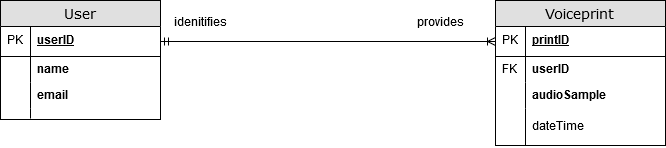

The diagram above was exported from draw.io. Its source (the exported page's mxGraphModel, read from the mxfile embedded in the PNG):
<mxGraphModel dx="268" dy="524" grid="1" gridSize="10" guides="1" tooltips="1" connect="1" arrows="1" fold="1" page="1" pageScale="1" pageWidth="1100" pageHeight="850" background="#ffffff" math="0" shadow="0">
  <root>
    <mxCell id="0" />
    <mxCell id="1" parent="0" />
    <mxCell id="2e49270ec7c68f3f-19" value="User" style="swimlane;html=1;fontStyle=0;childLayout=stackLayout;horizontal=1;startSize=26;fillColor=#e0e0e0;horizontalStack=0;resizeParent=1;resizeLast=0;collapsible=1;marginBottom=0;swimlaneFillColor=#ffffff;align=center;rounded=0;shadow=0;comic=0;labelBackgroundColor=none;strokeColor=#000000;strokeWidth=1;fontFamily=Verdana;fontSize=14;fontColor=#000000;" parent="1" vertex="1">
      <mxGeometry x="225" y="315" width="160" height="119" as="geometry" />
    </mxCell>
    <mxCell id="2e49270ec7c68f3f-20" value="userID" style="shape=partialRectangle;top=0;left=0;right=0;bottom=1;html=1;align=left;verticalAlign=middle;fillColor=none;spacingLeft=34;spacingRight=4;whiteSpace=wrap;overflow=hidden;rotatable=0;points=[[0,0.5],[1,0.5]];portConstraint=eastwest;dropTarget=0;fontStyle=5;" parent="2e49270ec7c68f3f-19" vertex="1">
      <mxGeometry y="26" width="160" height="30" as="geometry" />
    </mxCell>
    <mxCell id="2e49270ec7c68f3f-21" value="PK" style="shape=partialRectangle;top=0;left=0;bottom=0;html=1;fillColor=none;align=left;verticalAlign=middle;spacingLeft=4;spacingRight=4;whiteSpace=wrap;overflow=hidden;rotatable=0;points=[];portConstraint=eastwest;part=1;" parent="2e49270ec7c68f3f-20" vertex="1" connectable="0">
      <mxGeometry width="30" height="30" as="geometry" />
    </mxCell>
    <mxCell id="2e49270ec7c68f3f-22" value="&lt;div align=&quot;left&quot;&gt;&lt;b&gt;name&amp;nbsp; &lt;br&gt;&lt;/b&gt;&lt;/div&gt;&lt;b&gt;&amp;nbsp; &lt;/b&gt;" style="shape=partialRectangle;top=0;left=0;right=0;bottom=0;html=1;align=left;verticalAlign=top;fillColor=none;spacingLeft=34;spacingRight=4;whiteSpace=wrap;overflow=hidden;rotatable=0;points=[[0,0.5],[1,0.5]];portConstraint=eastwest;dropTarget=0;" parent="2e49270ec7c68f3f-19" vertex="1">
      <mxGeometry y="56" width="160" height="26" as="geometry" />
    </mxCell>
    <mxCell id="2e49270ec7c68f3f-23" value="" style="shape=partialRectangle;top=0;left=0;bottom=0;html=1;fillColor=none;align=left;verticalAlign=top;spacingLeft=4;spacingRight=4;whiteSpace=wrap;overflow=hidden;rotatable=0;points=[];portConstraint=eastwest;part=1;" parent="2e49270ec7c68f3f-22" vertex="1" connectable="0">
      <mxGeometry width="30" height="26" as="geometry" />
    </mxCell>
    <mxCell id="2e49270ec7c68f3f-24" value="&lt;div align=&quot;left&quot;&gt;&lt;b&gt;email&amp;nbsp; &lt;br&gt;&lt;/b&gt;&lt;/div&gt;" style="shape=partialRectangle;top=0;left=0;right=0;bottom=0;html=1;align=left;verticalAlign=top;fillColor=none;spacingLeft=34;spacingRight=4;whiteSpace=wrap;overflow=hidden;rotatable=0;points=[[0,0.5],[1,0.5]];portConstraint=eastwest;dropTarget=0;" parent="2e49270ec7c68f3f-19" vertex="1">
      <mxGeometry y="82" width="160" height="26" as="geometry" />
    </mxCell>
    <mxCell id="2e49270ec7c68f3f-25" value="" style="shape=partialRectangle;top=0;left=0;bottom=0;html=1;fillColor=none;align=left;verticalAlign=top;spacingLeft=4;spacingRight=4;whiteSpace=wrap;overflow=hidden;rotatable=0;points=[];portConstraint=eastwest;part=1;" parent="2e49270ec7c68f3f-24" vertex="1" connectable="0">
      <mxGeometry width="30" height="26" as="geometry" />
    </mxCell>
    <mxCell id="2e49270ec7c68f3f-28" value="" style="shape=partialRectangle;top=0;left=0;right=0;bottom=0;html=1;align=left;verticalAlign=top;fillColor=none;spacingLeft=34;spacingRight=4;whiteSpace=wrap;overflow=hidden;rotatable=0;points=[[0,0.5],[1,0.5]];portConstraint=eastwest;dropTarget=0;" parent="2e49270ec7c68f3f-19" vertex="1">
      <mxGeometry y="108" width="160" height="10" as="geometry" />
    </mxCell>
    <mxCell id="2e49270ec7c68f3f-29" value="" style="shape=partialRectangle;top=0;left=0;bottom=0;html=1;fillColor=none;align=left;verticalAlign=top;spacingLeft=4;spacingRight=4;whiteSpace=wrap;overflow=hidden;rotatable=0;points=[];portConstraint=eastwest;part=1;" parent="2e49270ec7c68f3f-28" vertex="1" connectable="0">
      <mxGeometry width="30" height="10" as="geometry" />
    </mxCell>
    <mxCell id="lJTpg_PJbZFRNEqGd4-N-3" value="Voiceprint" style="swimlane;html=1;fontStyle=0;childLayout=stackLayout;horizontal=1;startSize=26;fillColor=#e0e0e0;horizontalStack=0;resizeParent=1;resizeLast=0;collapsible=1;marginBottom=0;swimlaneFillColor=#ffffff;align=center;rounded=0;shadow=0;comic=0;labelBackgroundColor=none;strokeColor=#000000;strokeWidth=1;fontFamily=Verdana;fontSize=14;fontColor=#000000;" parent="1" vertex="1">
      <mxGeometry x="720" y="315" width="170" height="145" as="geometry" />
    </mxCell>
    <mxCell id="lJTpg_PJbZFRNEqGd4-N-4" value="printID" style="shape=partialRectangle;top=0;left=0;right=0;bottom=1;html=1;align=left;verticalAlign=middle;fillColor=none;spacingLeft=34;spacingRight=4;whiteSpace=wrap;overflow=hidden;rotatable=0;points=[[0,0.5],[1,0.5]];portConstraint=eastwest;dropTarget=0;fontStyle=5;" parent="lJTpg_PJbZFRNEqGd4-N-3" vertex="1">
      <mxGeometry y="26" width="170" height="30" as="geometry" />
    </mxCell>
    <mxCell id="lJTpg_PJbZFRNEqGd4-N-5" value="PK" style="shape=partialRectangle;top=0;left=0;bottom=0;html=1;fillColor=none;align=left;verticalAlign=middle;spacingLeft=4;spacingRight=4;whiteSpace=wrap;overflow=hidden;rotatable=0;points=[];portConstraint=eastwest;part=1;" parent="lJTpg_PJbZFRNEqGd4-N-4" vertex="1" connectable="0">
      <mxGeometry width="30" height="30" as="geometry" />
    </mxCell>
    <mxCell id="lJTpg_PJbZFRNEqGd4-N-6" value="&lt;b&gt;userID&lt;/b&gt;&amp;nbsp; " style="shape=partialRectangle;top=0;left=0;right=0;bottom=0;html=1;align=left;verticalAlign=top;fillColor=none;spacingLeft=34;spacingRight=4;whiteSpace=wrap;overflow=hidden;rotatable=0;points=[[0,0.5],[1,0.5]];portConstraint=eastwest;dropTarget=0;" parent="lJTpg_PJbZFRNEqGd4-N-3" vertex="1">
      <mxGeometry y="56" width="170" height="26" as="geometry" />
    </mxCell>
    <mxCell id="lJTpg_PJbZFRNEqGd4-N-7" value="FK" style="shape=partialRectangle;top=0;left=0;bottom=0;html=1;fillColor=none;align=left;verticalAlign=top;spacingLeft=4;spacingRight=4;whiteSpace=wrap;overflow=hidden;rotatable=0;points=[];portConstraint=eastwest;part=1;" parent="lJTpg_PJbZFRNEqGd4-N-6" vertex="1" connectable="0">
      <mxGeometry width="30" height="26" as="geometry" />
    </mxCell>
    <mxCell id="lJTpg_PJbZFRNEqGd4-N-8" value="&lt;b&gt;audioSample&lt;/b&gt;&amp;nbsp;&amp;nbsp; " style="shape=partialRectangle;top=0;left=0;right=0;bottom=0;html=1;align=left;verticalAlign=top;fillColor=none;spacingLeft=34;spacingRight=4;whiteSpace=wrap;overflow=hidden;rotatable=0;points=[[0,0.5],[1,0.5]];portConstraint=eastwest;dropTarget=0;" parent="lJTpg_PJbZFRNEqGd4-N-3" vertex="1">
      <mxGeometry y="82" width="170" height="26" as="geometry" />
    </mxCell>
    <mxCell id="lJTpg_PJbZFRNEqGd4-N-9" value="" style="shape=partialRectangle;top=0;left=0;bottom=0;html=1;fillColor=none;align=left;verticalAlign=top;spacingLeft=4;spacingRight=4;whiteSpace=wrap;overflow=hidden;rotatable=0;points=[];portConstraint=eastwest;part=1;" parent="lJTpg_PJbZFRNEqGd4-N-8" vertex="1" connectable="0">
      <mxGeometry width="30" height="26" as="geometry" />
    </mxCell>
    <mxCell id="lJTpg_PJbZFRNEqGd4-N-10" value="" style="shape=partialRectangle;top=0;left=0;right=0;bottom=0;html=1;align=left;verticalAlign=top;fillColor=none;spacingLeft=34;spacingRight=4;whiteSpace=wrap;overflow=hidden;rotatable=0;points=[[0,0.5],[1,0.5]];portConstraint=eastwest;dropTarget=0;" parent="lJTpg_PJbZFRNEqGd4-N-3" vertex="1">
      <mxGeometry y="108" width="170" height="10" as="geometry" />
    </mxCell>
    <mxCell id="lJTpg_PJbZFRNEqGd4-N-11" value="" style="shape=partialRectangle;top=0;left=0;bottom=0;html=1;fillColor=none;align=left;verticalAlign=top;spacingLeft=4;spacingRight=4;whiteSpace=wrap;overflow=hidden;rotatable=0;points=[];portConstraint=eastwest;part=1;" parent="lJTpg_PJbZFRNEqGd4-N-10" vertex="1" connectable="0">
      <mxGeometry width="30" height="10" as="geometry" />
    </mxCell>
    <mxCell id="lJTpg_PJbZFRNEqGd4-N-12" value="" style="edgeStyle=entityRelationEdgeStyle;fontSize=12;html=1;endArrow=ERoneToMany;startArrow=ERmandOne;entryX=0;entryY=0.5;entryDx=0;entryDy=0;exitX=1;exitY=0.5;exitDx=0;exitDy=0;" parent="1" source="2e49270ec7c68f3f-20" target="lJTpg_PJbZFRNEqGd4-N-4" edge="1">
      <mxGeometry width="100" height="100" relative="1" as="geometry">
        <mxPoint x="510" y="447" as="sourcePoint" />
        <mxPoint x="610" y="347" as="targetPoint" />
      </mxGeometry>
    </mxCell>
    <mxCell id="lJTpg_PJbZFRNEqGd4-N-13" value="idenitifies" style="text;html=1;resizable=0;points=[];autosize=1;align=left;verticalAlign=top;spacingTop=-4;" parent="1" vertex="1">
      <mxGeometry x="397" y="329" width="60" height="20" as="geometry" />
    </mxCell>
    <mxCell id="lJTpg_PJbZFRNEqGd4-N-14" value="provides" style="text;html=1;resizable=0;points=[];autosize=1;align=left;verticalAlign=top;spacingTop=-4;" parent="1" vertex="1">
      <mxGeometry x="640" y="329" width="60" height="20" as="geometry" />
    </mxCell>
    <mxCell id="7ihaYoO__URJHOJGr3so-1" value="&lt;div align=&quot;left&quot;&gt;dateTime &amp;nbsp;&amp;nbsp; &amp;nbsp; &lt;br&gt;&lt;/div&gt;&amp;nbsp;&amp;nbsp; " style="shape=partialRectangle;top=0;left=0;right=0;bottom=0;html=1;align=left;verticalAlign=top;fillColor=none;spacingLeft=34;spacingRight=4;whiteSpace=wrap;overflow=hidden;rotatable=0;points=[[0,0.5],[1,0.5]];portConstraint=eastwest;dropTarget=0;" vertex="1" parent="1">
      <mxGeometry x="720" y="428" width="170" height="32" as="geometry" />
    </mxCell>
    <mxCell id="7ihaYoO__URJHOJGr3so-2" value="" style="shape=partialRectangle;top=0;left=0;bottom=0;html=1;fillColor=none;align=left;verticalAlign=top;spacingLeft=4;spacingRight=4;whiteSpace=wrap;overflow=hidden;rotatable=0;points=[];portConstraint=eastwest;part=1;" vertex="1" connectable="0" parent="7ihaYoO__URJHOJGr3so-1">
      <mxGeometry width="30" height="32" as="geometry" />
    </mxCell>
  </root>
</mxGraphModel>